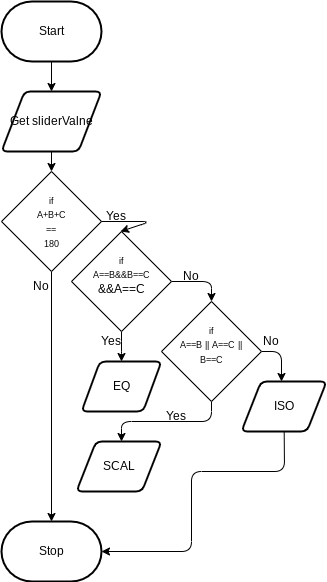

The diagram above was exported from draw.io. Its source (the exported page's mxGraphModel, read from the mxfile embedded in the PNG):
<mxGraphModel dx="908" dy="661" grid="1" gridSize="10" guides="1" tooltips="1" connect="1" arrows="1" fold="1" page="1" pageScale="1" pageWidth="850" pageHeight="1100" math="0" shadow="0">
  <root>
    <mxCell id="0" />
    <mxCell id="1" parent="0" />
    <mxCell id="35" value="Start" style="strokeWidth=2;html=1;shape=mxgraph.flowchart.terminator;whiteSpace=wrap;" vertex="1" parent="1">
      <mxGeometry x="330" y="210" width="100" height="60" as="geometry" />
    </mxCell>
    <mxCell id="36" style="edgeStyle=none;html=1;entryX=0.5;entryY=0;entryDx=0;entryDy=0;" edge="1" parent="1" source="37" target="43">
      <mxGeometry relative="1" as="geometry" />
    </mxCell>
    <mxCell id="37" value="Get sliderValne" style="shape=parallelogram;html=1;strokeWidth=2;perimeter=parallelogramPerimeter;whiteSpace=wrap;rounded=1;arcSize=12;size=0.23;" vertex="1" parent="1">
      <mxGeometry x="330" y="300" width="100" height="60" as="geometry" />
    </mxCell>
    <mxCell id="60" style="edgeStyle=none;html=1;exitX=0.5;exitY=1;exitDx=0;exitDy=0;entryX=0.5;entryY=0;entryDx=0;entryDy=0;" edge="1" parent="1" source="61" target="48">
      <mxGeometry relative="1" as="geometry">
        <mxPoint x="410" y="560" as="targetPoint" />
        <mxPoint x="498.33333333333326" y="520" as="sourcePoint" />
        <Array as="points">
          <mxPoint x="450" y="560" />
        </Array>
      </mxGeometry>
    </mxCell>
    <mxCell id="39" value="Stop" style="strokeWidth=2;html=1;shape=mxgraph.flowchart.terminator;whiteSpace=wrap;" vertex="1" parent="1">
      <mxGeometry x="330" y="730" width="100" height="60" as="geometry" />
    </mxCell>
    <mxCell id="40" style="edgeStyle=none;html=1;entryX=0.5;entryY=0;entryDx=0;entryDy=0;" edge="1" parent="1" target="37">
      <mxGeometry relative="1" as="geometry">
        <mxPoint x="380" y="270" as="sourcePoint" />
      </mxGeometry>
    </mxCell>
    <mxCell id="41" style="edgeStyle=none;html=1;fontSize=9;entryX=0.5;entryY=0;entryDx=0;entryDy=0;" edge="1" parent="1">
      <mxGeometry relative="1" as="geometry">
        <mxPoint x="449" y="440" as="targetPoint" />
        <Array as="points">
          <mxPoint x="479" y="430" />
        </Array>
        <mxPoint x="429" y="430" as="sourcePoint" />
      </mxGeometry>
    </mxCell>
    <mxCell id="42" style="edgeStyle=none;html=1;" edge="1" parent="1" source="43">
      <mxGeometry relative="1" as="geometry">
        <mxPoint x="380" y="730" as="targetPoint" />
      </mxGeometry>
    </mxCell>
    <mxCell id="43" value="&lt;font style=&quot;font-size: 9px&quot;&gt;if&lt;br&gt;A+B+C&lt;br&gt;==&lt;br&gt;180&lt;br&gt;&lt;/font&gt;" style="rhombus;whiteSpace=wrap;html=1;" vertex="1" parent="1">
      <mxGeometry x="330" y="380" width="100" height="100" as="geometry" />
    </mxCell>
    <mxCell id="44" style="edgeStyle=none;html=1;exitX=0.5;exitY=1;exitDx=0;exitDy=0;" edge="1" parent="1" source="45">
      <mxGeometry relative="1" as="geometry">
        <mxPoint x="450" y="650" as="targetPoint" />
        <mxPoint x="400" y="670" as="sourcePoint" />
        <Array as="points">
          <mxPoint x="540" y="630" />
          <mxPoint x="450" y="630" />
        </Array>
      </mxGeometry>
    </mxCell>
    <mxCell id="68" style="edgeStyle=none;html=1;entryX=0.5;entryY=0;entryDx=0;entryDy=0;" edge="1" parent="1" source="45">
      <mxGeometry relative="1" as="geometry">
        <mxPoint x="610" y="590" as="targetPoint" />
        <Array as="points">
          <mxPoint x="610" y="560" />
        </Array>
      </mxGeometry>
    </mxCell>
    <mxCell id="45" value="&lt;font style=&quot;font-size: 9px&quot;&gt;if&lt;br&gt;A==B || A==C ||&lt;br&gt;B==C&lt;br&gt;&lt;br&gt;&lt;/font&gt;" style="rhombus;whiteSpace=wrap;html=1;" vertex="1" parent="1">
      <mxGeometry x="490" y="510" width="100" height="100" as="geometry" />
    </mxCell>
    <mxCell id="48" value="EQ" style="shape=parallelogram;html=1;strokeWidth=2;perimeter=parallelogramPerimeter;whiteSpace=wrap;rounded=1;arcSize=12;size=0.23;" vertex="1" parent="1">
      <mxGeometry x="410" y="570" width="80" height="50" as="geometry" />
    </mxCell>
    <mxCell id="49" value="Yes" style="text;html=1;strokeColor=none;fillColor=none;align=center;verticalAlign=middle;whiteSpace=wrap;rounded=0;" vertex="1" parent="1">
      <mxGeometry x="415" y="410" width="60" height="30" as="geometry" />
    </mxCell>
    <mxCell id="50" value="Yes" style="text;html=1;strokeColor=none;fillColor=none;align=center;verticalAlign=middle;whiteSpace=wrap;rounded=0;" vertex="1" parent="1">
      <mxGeometry x="410" y="535" width="60" height="30" as="geometry" />
    </mxCell>
    <mxCell id="51" value="No" style="text;html=1;strokeColor=none;fillColor=none;align=center;verticalAlign=middle;whiteSpace=wrap;rounded=0;" vertex="1" parent="1">
      <mxGeometry x="340" y="480" width="60" height="30" as="geometry" />
    </mxCell>
    <mxCell id="57" value="SCAL" style="shape=parallelogram;html=1;strokeWidth=2;perimeter=parallelogramPerimeter;whiteSpace=wrap;rounded=1;arcSize=12;size=0.23;" vertex="1" parent="1">
      <mxGeometry x="405" y="650" width="85" height="50" as="geometry" />
    </mxCell>
    <mxCell id="67" style="edgeStyle=none;html=1;entryX=0.5;entryY=0;entryDx=0;entryDy=0;" edge="1" parent="1" source="61" target="45">
      <mxGeometry relative="1" as="geometry">
        <mxPoint x="550" y="490" as="targetPoint" />
        <Array as="points">
          <mxPoint x="540" y="490" />
        </Array>
      </mxGeometry>
    </mxCell>
    <mxCell id="61" value="&lt;font style=&quot;font-size: 9px&quot;&gt;if&lt;br&gt;A==B&amp;amp;&amp;amp;B==C&lt;br&gt;&lt;span style=&quot;font-size: 12px&quot;&gt;&amp;amp;&amp;amp;A==C&lt;/span&gt;&lt;br&gt;&lt;br&gt;&lt;/font&gt;" style="rhombus;whiteSpace=wrap;html=1;" vertex="1" parent="1">
      <mxGeometry x="400" y="440" width="100" height="100" as="geometry" />
    </mxCell>
    <mxCell id="52" value="No" style="text;html=1;strokeColor=none;fillColor=none;align=center;verticalAlign=middle;whiteSpace=wrap;rounded=0;" vertex="1" parent="1">
      <mxGeometry x="490" y="470" width="60" height="30" as="geometry" />
    </mxCell>
    <mxCell id="64" value="No" style="text;html=1;strokeColor=none;fillColor=none;align=center;verticalAlign=middle;whiteSpace=wrap;rounded=0;" vertex="1" parent="1">
      <mxGeometry x="570" y="535" width="60" height="30" as="geometry" />
    </mxCell>
    <mxCell id="65" value="Yes" style="text;html=1;strokeColor=none;fillColor=none;align=center;verticalAlign=middle;whiteSpace=wrap;rounded=0;" vertex="1" parent="1">
      <mxGeometry x="475" y="610" width="60" height="30" as="geometry" />
    </mxCell>
    <mxCell id="71" style="edgeStyle=none;html=1;entryX=1;entryY=0.5;entryDx=0;entryDy=0;entryPerimeter=0;" edge="1" parent="1" source="69" target="39">
      <mxGeometry relative="1" as="geometry">
        <Array as="points">
          <mxPoint x="613" y="680" />
          <mxPoint x="520" y="680" />
          <mxPoint x="520" y="760" />
        </Array>
      </mxGeometry>
    </mxCell>
    <mxCell id="69" value="ISO" style="shape=parallelogram;html=1;strokeWidth=2;perimeter=parallelogramPerimeter;whiteSpace=wrap;rounded=1;arcSize=12;size=0.23;" vertex="1" parent="1">
      <mxGeometry x="570" y="590" width="85" height="50" as="geometry" />
    </mxCell>
  </root>
</mxGraphModel>